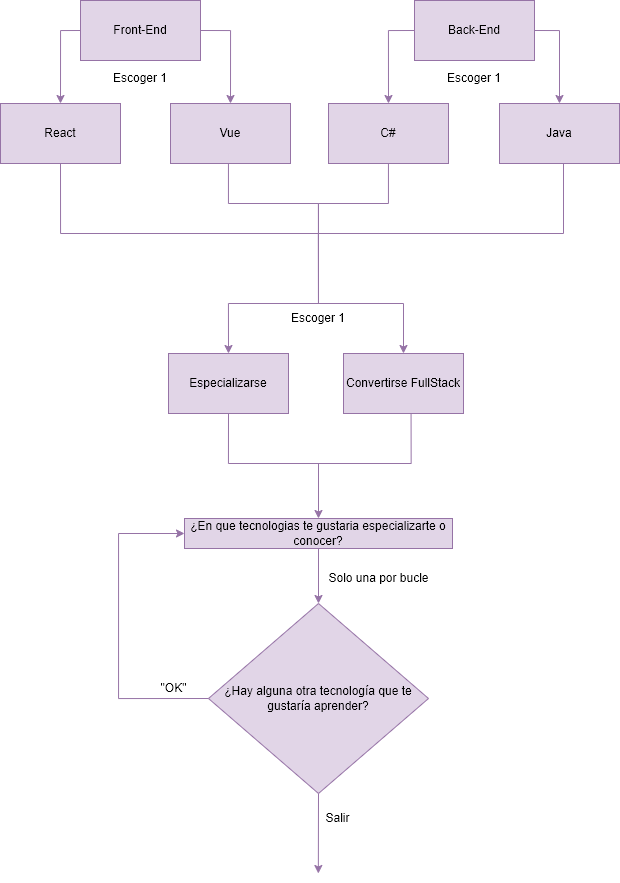

The diagram above was exported from draw.io. Its source (the exported page's mxGraphModel, read from the mxfile embedded in the PNG):
<mxGraphModel dx="989" dy="602" grid="1" gridSize="10" guides="1" tooltips="1" connect="1" arrows="1" fold="1" page="1" pageScale="1" pageWidth="827" pageHeight="1169" math="0" shadow="0">
  <root>
    <mxCell id="0" />
    <mxCell id="1" parent="0" />
    <mxCell id="sKrQet7Eghu3OGTXBpWd-3" style="edgeStyle=orthogonalEdgeStyle;rounded=0;orthogonalLoop=1;jettySize=auto;html=1;entryX=0.5;entryY=0;entryDx=0;entryDy=0;exitX=0;exitY=0.5;exitDx=0;exitDy=0;fillColor=#e1d5e7;strokeColor=#9673a6;" edge="1" parent="1" source="sKrQet7Eghu3OGTXBpWd-1" target="sKrQet7Eghu3OGTXBpWd-5">
      <mxGeometry relative="1" as="geometry">
        <mxPoint x="112" y="140" as="targetPoint" />
        <mxPoint x="134" y="67" as="sourcePoint" />
      </mxGeometry>
    </mxCell>
    <mxCell id="sKrQet7Eghu3OGTXBpWd-4" style="edgeStyle=orthogonalEdgeStyle;rounded=0;orthogonalLoop=1;jettySize=auto;html=1;entryX=0.5;entryY=0;entryDx=0;entryDy=0;exitX=1;exitY=0.5;exitDx=0;exitDy=0;fillColor=#e1d5e7;strokeColor=#9673a6;" edge="1" parent="1" source="sKrQet7Eghu3OGTXBpWd-1" target="sKrQet7Eghu3OGTXBpWd-6">
      <mxGeometry relative="1" as="geometry">
        <mxPoint x="292" y="140" as="targetPoint" />
        <mxPoint x="254" y="67" as="sourcePoint" />
      </mxGeometry>
    </mxCell>
    <mxCell id="sKrQet7Eghu3OGTXBpWd-1" value="Front-End" style="rounded=0;whiteSpace=wrap;html=1;fillColor=#e1d5e7;strokeColor=#9673a6;" vertex="1" parent="1">
      <mxGeometry x="132" y="37" width="120" height="60" as="geometry" />
    </mxCell>
    <mxCell id="sKrQet7Eghu3OGTXBpWd-23" style="edgeStyle=orthogonalEdgeStyle;rounded=0;orthogonalLoop=1;jettySize=auto;html=1;exitX=0.5;exitY=1;exitDx=0;exitDy=0;endArrow=none;endFill=0;fillColor=#e1d5e7;strokeColor=#9673a6;" edge="1" parent="1" source="sKrQet7Eghu3OGTXBpWd-5" target="sKrQet7Eghu3OGTXBpWd-29">
      <mxGeometry relative="1" as="geometry">
        <mxPoint x="370" y="340" as="targetPoint" />
      </mxGeometry>
    </mxCell>
    <mxCell id="sKrQet7Eghu3OGTXBpWd-5" value="React" style="rounded=0;whiteSpace=wrap;html=1;fillColor=#e1d5e7;strokeColor=#9673a6;" vertex="1" parent="1">
      <mxGeometry x="52" y="140" width="120" height="60" as="geometry" />
    </mxCell>
    <mxCell id="sKrQet7Eghu3OGTXBpWd-24" style="edgeStyle=orthogonalEdgeStyle;rounded=0;orthogonalLoop=1;jettySize=auto;html=1;exitX=0.5;exitY=1;exitDx=0;exitDy=0;endArrow=none;endFill=0;fillColor=#e1d5e7;strokeColor=#9673a6;" edge="1" parent="1" source="sKrQet7Eghu3OGTXBpWd-6">
      <mxGeometry relative="1" as="geometry">
        <mxPoint x="370" y="340" as="targetPoint" />
        <Array as="points">
          <mxPoint x="280" y="240" />
          <mxPoint x="370" y="240" />
        </Array>
      </mxGeometry>
    </mxCell>
    <mxCell id="sKrQet7Eghu3OGTXBpWd-6" value="Vue" style="rounded=0;whiteSpace=wrap;html=1;fillColor=#e1d5e7;strokeColor=#9673a6;" vertex="1" parent="1">
      <mxGeometry x="222" y="140" width="120" height="60" as="geometry" />
    </mxCell>
    <mxCell id="sKrQet7Eghu3OGTXBpWd-7" style="edgeStyle=orthogonalEdgeStyle;rounded=0;orthogonalLoop=1;jettySize=auto;html=1;entryX=0.5;entryY=0;entryDx=0;entryDy=0;exitX=0;exitY=0.5;exitDx=0;exitDy=0;fillColor=#e1d5e7;strokeColor=#9673a6;" edge="1" parent="1" source="sKrQet7Eghu3OGTXBpWd-12" target="sKrQet7Eghu3OGTXBpWd-10">
      <mxGeometry relative="1" as="geometry">
        <mxPoint x="441" y="160" as="targetPoint" />
        <mxPoint x="463" y="87" as="sourcePoint" />
      </mxGeometry>
    </mxCell>
    <mxCell id="sKrQet7Eghu3OGTXBpWd-8" style="edgeStyle=orthogonalEdgeStyle;rounded=0;orthogonalLoop=1;jettySize=auto;html=1;entryX=0.5;entryY=0;entryDx=0;entryDy=0;exitX=1;exitY=0.5;exitDx=0;exitDy=0;fillColor=#e1d5e7;strokeColor=#9673a6;" edge="1" parent="1" source="sKrQet7Eghu3OGTXBpWd-12" target="sKrQet7Eghu3OGTXBpWd-11">
      <mxGeometry relative="1" as="geometry">
        <mxPoint x="621" y="160" as="targetPoint" />
        <mxPoint x="583" y="87" as="sourcePoint" />
      </mxGeometry>
    </mxCell>
    <mxCell id="sKrQet7Eghu3OGTXBpWd-25" style="edgeStyle=orthogonalEdgeStyle;rounded=0;orthogonalLoop=1;jettySize=auto;html=1;endArrow=none;endFill=0;fillColor=#e1d5e7;strokeColor=#9673a6;" edge="1" parent="1" source="sKrQet7Eghu3OGTXBpWd-10">
      <mxGeometry relative="1" as="geometry">
        <mxPoint x="370" y="340" as="targetPoint" />
        <Array as="points">
          <mxPoint x="440" y="240" />
          <mxPoint x="370" y="240" />
        </Array>
      </mxGeometry>
    </mxCell>
    <mxCell id="sKrQet7Eghu3OGTXBpWd-10" value="C#" style="rounded=0;whiteSpace=wrap;html=1;fillColor=#e1d5e7;strokeColor=#9673a6;" vertex="1" parent="1">
      <mxGeometry x="380" y="140" width="120" height="60" as="geometry" />
    </mxCell>
    <mxCell id="sKrQet7Eghu3OGTXBpWd-26" style="edgeStyle=orthogonalEdgeStyle;rounded=0;orthogonalLoop=1;jettySize=auto;html=1;endArrow=none;endFill=0;fillColor=#e1d5e7;strokeColor=#9673a6;" edge="1" parent="1" source="sKrQet7Eghu3OGTXBpWd-11">
      <mxGeometry relative="1" as="geometry">
        <mxPoint x="370" y="340" as="targetPoint" />
        <Array as="points">
          <mxPoint x="615" y="270" />
          <mxPoint x="370" y="270" />
        </Array>
      </mxGeometry>
    </mxCell>
    <mxCell id="sKrQet7Eghu3OGTXBpWd-11" value="Java" style="rounded=0;whiteSpace=wrap;html=1;fillColor=#e1d5e7;strokeColor=#9673a6;" vertex="1" parent="1">
      <mxGeometry x="551" y="140" width="120" height="60" as="geometry" />
    </mxCell>
    <mxCell id="sKrQet7Eghu3OGTXBpWd-12" value="Back-End" style="rounded=0;whiteSpace=wrap;html=1;fillColor=#e1d5e7;strokeColor=#9673a6;" vertex="1" parent="1">
      <mxGeometry x="466" y="37" width="120" height="60" as="geometry" />
    </mxCell>
    <mxCell id="sKrQet7Eghu3OGTXBpWd-17" value="Especializarse" style="rounded=0;whiteSpace=wrap;fillColor=#e1d5e7;strokeColor=#9673a6;" vertex="1" parent="1">
      <mxGeometry x="220" y="390" width="120" height="60" as="geometry" />
    </mxCell>
    <mxCell id="sKrQet7Eghu3OGTXBpWd-18" value="Convertirse FullStack" style="rounded=0;whiteSpace=wrap;html=1;fillColor=#e1d5e7;strokeColor=#9673a6;" vertex="1" parent="1">
      <mxGeometry x="395" y="390" width="120" height="60" as="geometry" />
    </mxCell>
    <mxCell id="sKrQet7Eghu3OGTXBpWd-27" value="" style="endArrow=classic;html=1;rounded=0;exitX=0.5;exitY=0;exitDx=0;exitDy=0;entryX=0.5;entryY=0;entryDx=0;entryDy=0;edgeStyle=orthogonalEdgeStyle;endFill=1;startArrow=classic;startFill=1;fillColor=#e1d5e7;strokeColor=#9673a6;" edge="1" parent="1" source="sKrQet7Eghu3OGTXBpWd-17" target="sKrQet7Eghu3OGTXBpWd-18">
      <mxGeometry width="50" height="50" relative="1" as="geometry">
        <mxPoint x="285" y="341" as="sourcePoint" />
        <mxPoint x="455" y="341" as="targetPoint" />
        <Array as="points">
          <mxPoint x="280" y="340" />
          <mxPoint x="455" y="340" />
        </Array>
      </mxGeometry>
    </mxCell>
    <mxCell id="sKrQet7Eghu3OGTXBpWd-29" value="Escoger 1" style="text;html=1;align=center;verticalAlign=middle;whiteSpace=wrap;rounded=0;fillColor=none;strokeColor=none;" vertex="1" parent="1">
      <mxGeometry x="340" y="340" width="60" height="30" as="geometry" />
    </mxCell>
    <mxCell id="sKrQet7Eghu3OGTXBpWd-41" style="rounded=0;orthogonalLoop=1;jettySize=auto;html=1;exitX=0.5;exitY=1;exitDx=0;exitDy=0;fillColor=#e1d5e7;strokeColor=#9673a6;" edge="1" parent="1" source="sKrQet7Eghu3OGTXBpWd-30">
      <mxGeometry relative="1" as="geometry">
        <mxPoint x="369.8333333333335" y="910" as="targetPoint" />
      </mxGeometry>
    </mxCell>
    <mxCell id="sKrQet7Eghu3OGTXBpWd-30" value="¿Hay alguna otra tecnología que te gustaría aprender?" style="rhombus;whiteSpace=wrap;html=1;fillColor=#e1d5e7;strokeColor=#9673a6;" vertex="1" parent="1">
      <mxGeometry x="260" y="640" width="220" height="190" as="geometry" />
    </mxCell>
    <mxCell id="sKrQet7Eghu3OGTXBpWd-31" value="" style="endArrow=none;html=1;rounded=0;edgeStyle=orthogonalEdgeStyle;entryX=0.563;entryY=1.001;entryDx=0;entryDy=0;entryPerimeter=0;exitX=0.5;exitY=1;exitDx=0;exitDy=0;fillColor=#e1d5e7;strokeColor=#9673a6;" edge="1" parent="1" source="sKrQet7Eghu3OGTXBpWd-17" target="sKrQet7Eghu3OGTXBpWd-18">
      <mxGeometry width="50" height="50" relative="1" as="geometry">
        <mxPoint x="285" y="490" as="sourcePoint" />
        <mxPoint x="455" y="490" as="targetPoint" />
        <Array as="points">
          <mxPoint x="280" y="500" />
          <mxPoint x="463" y="500" />
        </Array>
      </mxGeometry>
    </mxCell>
    <mxCell id="sKrQet7Eghu3OGTXBpWd-32" value="Escoger 1" style="text;html=1;align=center;verticalAlign=middle;whiteSpace=wrap;rounded=0;fillColor=none;strokeColor=none;" vertex="1" parent="1">
      <mxGeometry x="162" y="100" width="60" height="30" as="geometry" />
    </mxCell>
    <mxCell id="sKrQet7Eghu3OGTXBpWd-33" value="Escoger 1" style="text;html=1;align=center;verticalAlign=middle;whiteSpace=wrap;rounded=0;fillColor=none;strokeColor=none;" vertex="1" parent="1">
      <mxGeometry x="496" y="100" width="60" height="30" as="geometry" />
    </mxCell>
    <mxCell id="sKrQet7Eghu3OGTXBpWd-35" value="" style="endArrow=none;html=1;rounded=0;startArrow=classic;startFill=1;exitX=0.5;exitY=0;exitDx=0;exitDy=0;fillColor=#e1d5e7;strokeColor=#9673a6;" edge="1" parent="1" source="sKrQet7Eghu3OGTXBpWd-36">
      <mxGeometry width="50" height="50" relative="1" as="geometry">
        <mxPoint x="370" y="560" as="sourcePoint" />
        <mxPoint x="370" y="500" as="targetPoint" />
      </mxGeometry>
    </mxCell>
    <mxCell id="sKrQet7Eghu3OGTXBpWd-36" value="¿En que tecnologias te gustaria especializarte o conocer?" style="rounded=0;whiteSpace=wrap;html=1;fillColor=#e1d5e7;strokeColor=#9673a6;" vertex="1" parent="1">
      <mxGeometry x="236" y="555" width="268" height="30" as="geometry" />
    </mxCell>
    <mxCell id="sKrQet7Eghu3OGTXBpWd-37" value="" style="endArrow=none;html=1;rounded=0;startArrow=classic;startFill=1;exitX=0.5;exitY=0;exitDx=0;exitDy=0;entryX=0.5;entryY=1;entryDx=0;entryDy=0;fillColor=#e1d5e7;strokeColor=#9673a6;" edge="1" parent="1" source="sKrQet7Eghu3OGTXBpWd-30" target="sKrQet7Eghu3OGTXBpWd-36">
      <mxGeometry width="50" height="50" relative="1" as="geometry">
        <mxPoint x="380" y="565" as="sourcePoint" />
        <mxPoint x="380" y="510" as="targetPoint" />
      </mxGeometry>
    </mxCell>
    <mxCell id="sKrQet7Eghu3OGTXBpWd-38" value="" style="endArrow=classic;html=1;rounded=0;entryX=0;entryY=0.5;entryDx=0;entryDy=0;exitX=0;exitY=0.5;exitDx=0;exitDy=0;edgeStyle=orthogonalEdgeStyle;fillColor=#e1d5e7;strokeColor=#9673a6;" edge="1" parent="1" source="sKrQet7Eghu3OGTXBpWd-30" target="sKrQet7Eghu3OGTXBpWd-36">
      <mxGeometry width="50" height="50" relative="1" as="geometry">
        <mxPoint x="160" y="650" as="sourcePoint" />
        <mxPoint x="210" y="600" as="targetPoint" />
        <Array as="points">
          <mxPoint x="170" y="735" />
          <mxPoint x="170" y="570" />
        </Array>
      </mxGeometry>
    </mxCell>
    <mxCell id="sKrQet7Eghu3OGTXBpWd-39" value="&quot;OK&quot;" style="text;html=1;align=center;verticalAlign=middle;resizable=0;points=[];autosize=1;fillColor=none;strokeColor=none;" vertex="1" parent="1">
      <mxGeometry x="200" y="710" width="50" height="30" as="geometry" />
    </mxCell>
    <mxCell id="sKrQet7Eghu3OGTXBpWd-40" value="Solo una por bucle" style="text;html=1;align=center;verticalAlign=middle;resizable=0;points=[];autosize=1;fillColor=none;strokeColor=none;" vertex="1" parent="1">
      <mxGeometry x="370" y="600" width="120" height="30" as="geometry" />
    </mxCell>
    <mxCell id="sKrQet7Eghu3OGTXBpWd-43" value="Salir" style="text;html=1;align=center;verticalAlign=middle;resizable=0;points=[];autosize=1;fillColor=none;strokeColor=none;" vertex="1" parent="1">
      <mxGeometry x="364" y="840" width="50" height="30" as="geometry" />
    </mxCell>
  </root>
</mxGraphModel>